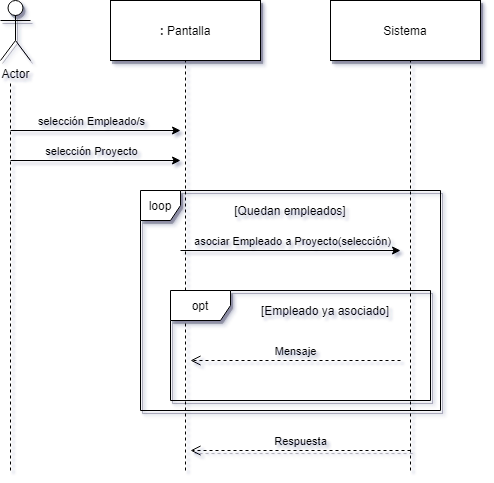

The diagram above was exported from draw.io. Its source (the exported page's mxGraphModel, read from the mxfile embedded in the PNG):
<mxGraphModel dx="1422" dy="802" grid="1" gridSize="10" guides="1" tooltips="1" connect="1" arrows="1" fold="1" page="1" pageScale="1" pageWidth="827" pageHeight="1169" math="0" shadow="1">
  <root>
    <mxCell id="0" />
    <mxCell id="1" parent="0" />
    <mxCell id="Jlj2Q2ZstRukdr0RFem0-1" value="Actor" style="shape=umlActor;verticalLabelPosition=bottom;labelBackgroundColor=none;verticalAlign=top;html=1;outlineConnect=0;labelBorderColor=none;shadow=1;" vertex="1" parent="1">
      <mxGeometry x="150" y="120" width="30" height="60" as="geometry" />
    </mxCell>
    <mxCell id="Jlj2Q2ZstRukdr0RFem0-2" value="" style="endArrow=none;dashed=1;html=1;labelBorderColor=none;labelBackgroundColor=none;" edge="1" parent="1">
      <mxGeometry width="50" height="50" relative="1" as="geometry">
        <mxPoint x="160" y="590" as="sourcePoint" />
        <mxPoint x="160" y="200" as="targetPoint" />
      </mxGeometry>
    </mxCell>
    <mxCell id="Jlj2Q2ZstRukdr0RFem0-3" value="&lt;b&gt;:&lt;/b&gt; Pantalla" style="rounded=0;whiteSpace=wrap;html=1;labelBorderColor=none;shadow=1;labelBackgroundColor=none;" vertex="1" parent="1">
      <mxGeometry x="260" y="120" width="150" height="60" as="geometry" />
    </mxCell>
    <mxCell id="Jlj2Q2ZstRukdr0RFem0-4" value="Sistema" style="rounded=0;whiteSpace=wrap;html=1;labelBorderColor=none;shadow=1;labelBackgroundColor=none;" vertex="1" parent="1">
      <mxGeometry x="480" y="120" width="150" height="60" as="geometry" />
    </mxCell>
    <mxCell id="Jlj2Q2ZstRukdr0RFem0-5" value="" style="endArrow=none;dashed=1;html=1;entryX=0.5;entryY=1;entryDx=0;entryDy=0;labelBorderColor=none;labelBackgroundColor=none;" edge="1" parent="1" target="Jlj2Q2ZstRukdr0RFem0-3">
      <mxGeometry width="50" height="50" relative="1" as="geometry">
        <mxPoint x="335" y="590" as="sourcePoint" />
        <mxPoint x="334.5" y="190" as="targetPoint" />
      </mxGeometry>
    </mxCell>
    <mxCell id="Jlj2Q2ZstRukdr0RFem0-6" value="" style="endArrow=none;dashed=1;html=1;labelBorderColor=none;labelBackgroundColor=none;" edge="1" parent="1">
      <mxGeometry width="50" height="50" relative="1" as="geometry">
        <mxPoint x="560" y="590" as="sourcePoint" />
        <mxPoint x="560" y="180" as="targetPoint" />
      </mxGeometry>
    </mxCell>
    <mxCell id="Jlj2Q2ZstRukdr0RFem0-7" value="" style="endArrow=classic;html=1;labelBorderColor=none;labelBackgroundColor=none;" edge="1" parent="1">
      <mxGeometry width="50" height="50" relative="1" as="geometry">
        <mxPoint x="160" y="250" as="sourcePoint" />
        <mxPoint x="330" y="250" as="targetPoint" />
      </mxGeometry>
    </mxCell>
    <mxCell id="Jlj2Q2ZstRukdr0RFem0-8" value="selección Empleado/s" style="edgeLabel;html=1;align=center;verticalAlign=middle;resizable=0;points=[];labelBorderColor=none;labelBackgroundColor=none;" vertex="1" connectable="0" parent="Jlj2Q2ZstRukdr0RFem0-7">
      <mxGeometry x="0.2353" y="2" relative="1" as="geometry">
        <mxPoint x="-25" y="-8" as="offset" />
      </mxGeometry>
    </mxCell>
    <mxCell id="Jlj2Q2ZstRukdr0RFem0-13" value="" style="endArrow=classic;html=1;labelBorderColor=none;labelBackgroundColor=none;" edge="1" parent="1">
      <mxGeometry width="50" height="50" relative="1" as="geometry">
        <mxPoint x="160" y="280" as="sourcePoint" />
        <mxPoint x="330" y="280" as="targetPoint" />
      </mxGeometry>
    </mxCell>
    <mxCell id="Jlj2Q2ZstRukdr0RFem0-14" value="selección Proyecto" style="edgeLabel;html=1;align=center;verticalAlign=middle;resizable=0;points=[];labelBorderColor=none;labelBackgroundColor=none;" vertex="1" connectable="0" parent="Jlj2Q2ZstRukdr0RFem0-13">
      <mxGeometry x="0.2353" y="2" relative="1" as="geometry">
        <mxPoint x="-25" y="-8" as="offset" />
      </mxGeometry>
    </mxCell>
    <mxCell id="Jlj2Q2ZstRukdr0RFem0-15" value="" style="endArrow=classic;html=1;labelBorderColor=none;labelBackgroundColor=none;" edge="1" parent="1">
      <mxGeometry width="50" height="50" relative="1" as="geometry">
        <mxPoint x="330" y="370" as="sourcePoint" />
        <mxPoint x="550" y="370" as="targetPoint" />
      </mxGeometry>
    </mxCell>
    <mxCell id="Jlj2Q2ZstRukdr0RFem0-16" value="asociar Empleado a Proyecto(selección)" style="edgeLabel;html=1;align=center;verticalAlign=middle;resizable=0;points=[];labelBorderColor=none;labelBackgroundColor=none;" vertex="1" connectable="0" parent="Jlj2Q2ZstRukdr0RFem0-15">
      <mxGeometry x="0.2353" y="2" relative="1" as="geometry">
        <mxPoint x="-25" y="-8" as="offset" />
      </mxGeometry>
    </mxCell>
    <mxCell id="Jlj2Q2ZstRukdr0RFem0-18" value="Mensaje" style="html=1;verticalAlign=bottom;endArrow=open;dashed=1;endSize=8;labelBorderColor=none;labelBackgroundColor=none;" edge="1" parent="1">
      <mxGeometry relative="1" as="geometry">
        <mxPoint x="550" y="480" as="sourcePoint" />
        <mxPoint x="340" y="480" as="targetPoint" />
      </mxGeometry>
    </mxCell>
    <mxCell id="Jlj2Q2ZstRukdr0RFem0-23" value="loop" style="shape=umlFrame;whiteSpace=wrap;html=1;shadow=1;labelBackgroundColor=none;width=40;height=30;" vertex="1" parent="1">
      <mxGeometry x="290" y="310" width="300" height="220" as="geometry" />
    </mxCell>
    <mxCell id="Jlj2Q2ZstRukdr0RFem0-24" value="opt" style="shape=umlFrame;whiteSpace=wrap;html=1;shadow=1;labelBackgroundColor=none;" vertex="1" parent="1">
      <mxGeometry x="320" y="410" width="260" height="110" as="geometry" />
    </mxCell>
    <mxCell id="Jlj2Q2ZstRukdr0RFem0-25" value="[Empleado ya asociado]" style="text;html=1;strokeColor=none;fillColor=none;align=center;verticalAlign=middle;whiteSpace=wrap;rounded=0;shadow=1;labelBackgroundColor=none;" vertex="1" parent="1">
      <mxGeometry x="390" y="420" width="170" height="20" as="geometry" />
    </mxCell>
    <mxCell id="Jlj2Q2ZstRukdr0RFem0-29" value="[Quedan empleados]" style="text;html=1;strokeColor=none;fillColor=none;align=center;verticalAlign=middle;whiteSpace=wrap;rounded=0;shadow=1;labelBackgroundColor=none;" vertex="1" parent="1">
      <mxGeometry x="355" y="320" width="170" height="20" as="geometry" />
    </mxCell>
    <mxCell id="Jlj2Q2ZstRukdr0RFem0-31" value="Respuesta" style="html=1;verticalAlign=bottom;endArrow=open;dashed=1;endSize=8;shadow=1;labelBackgroundColor=none;" edge="1" parent="1">
      <mxGeometry relative="1" as="geometry">
        <mxPoint x="560" y="570" as="sourcePoint" />
        <mxPoint x="340" y="570" as="targetPoint" />
      </mxGeometry>
    </mxCell>
  </root>
</mxGraphModel>